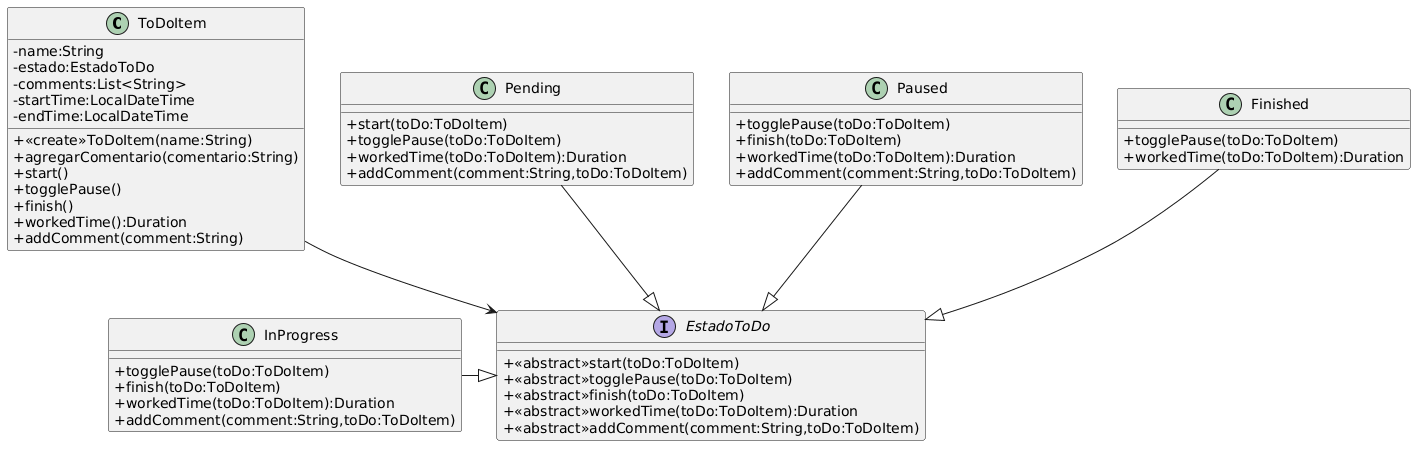

The diagram above was rendered by PlantUML. Its source (embedded in the PNG):
@startuml
skinparam classAttributeIconSize 0
Class ToDoItem{
-name:String
-estado:EstadoToDo
-comments:List<String>
-startTime:LocalDateTime
-endTime:LocalDateTime

+<<create>>ToDoItem(name:String)
+agregarComentario(comentario:String)
+start()
+togglePause()
+finish()
+workedTime():Duration
+addComment(comment:String)
}

Interface EstadoToDo{
+<<abstract>>start(toDo:ToDoItem)
+<<abstract>>togglePause(toDo:ToDoItem)
+<<abstract>>finish(toDo:ToDoItem)
+<<abstract>>workedTime(toDo:ToDoItem):Duration
+<<abstract>>addComment(comment:String,toDo:ToDoItem)
}

Class Pending{
+start(toDo:ToDoItem)
+togglePause(toDo:ToDoItem)
+workedTime(toDo:ToDoItem):Duration
+addComment(comment:String,toDo:ToDoItem)
}

Class InProgress{
+togglePause(toDo:ToDoItem)
+finish(toDo:ToDoItem)
+workedTime(toDo:ToDoItem):Duration
+addComment(comment:String,toDo:ToDoItem)
}

Class Paused{
+togglePause(toDo:ToDoItem)
+finish(toDo:ToDoItem)
+workedTime(toDo:ToDoItem):Duration
+addComment(comment:String,toDo:ToDoItem)
}

Class Finished{
+togglePause(toDo:ToDoItem)
+workedTime(toDo:ToDoItem):Duration
}

ToDoItem-->EstadoToDo
Pending--|>EstadoToDo
InProgress-|>EstadoToDo
Paused--|>EstadoToDo
Finished--|>EstadoToDo
@enduml